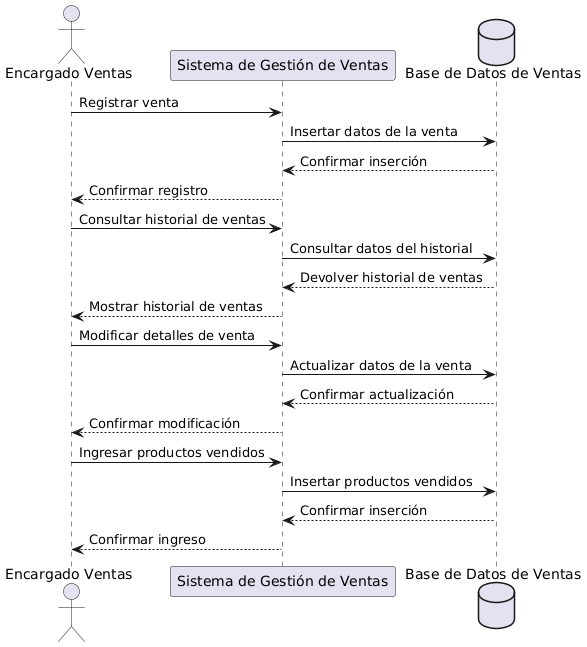

The diagram above was rendered by PlantUML. Its source (embedded in the PNG):
@startuml
actor "Encargado Ventas"
participant "Sistema de Gestión de Ventas"
database "Base de Datos de Ventas"

"Encargado Ventas" -> "Sistema de Gestión de Ventas": Registrar venta
"Sistema de Gestión de Ventas" -> "Base de Datos de Ventas": Insertar datos de la venta
"Base de Datos de Ventas" --> "Sistema de Gestión de Ventas": Confirmar inserción
"Sistema de Gestión de Ventas" --> "Encargado Ventas": Confirmar registro

"Encargado Ventas" -> "Sistema de Gestión de Ventas": Consultar historial de ventas
"Sistema de Gestión de Ventas" -> "Base de Datos de Ventas": Consultar datos del historial
"Base de Datos de Ventas" --> "Sistema de Gestión de Ventas": Devolver historial de ventas
"Sistema de Gestión de Ventas" --> "Encargado Ventas": Mostrar historial de ventas

"Encargado Ventas" -> "Sistema de Gestión de Ventas": Modificar detalles de venta
"Sistema de Gestión de Ventas" -> "Base de Datos de Ventas": Actualizar datos de la venta
"Base de Datos de Ventas" --> "Sistema de Gestión de Ventas": Confirmar actualización
"Sistema de Gestión de Ventas" --> "Encargado Ventas": Confirmar modificación

"Encargado Ventas" -> "Sistema de Gestión de Ventas": Ingresar productos vendidos
"Sistema de Gestión de Ventas" -> "Base de Datos de Ventas": Insertar productos vendidos
"Base de Datos de Ventas" --> "Sistema de Gestión de Ventas": Confirmar inserción
"Sistema de Gestión de Ventas" --> "Encargado Ventas": Confirmar ingreso
@enduml